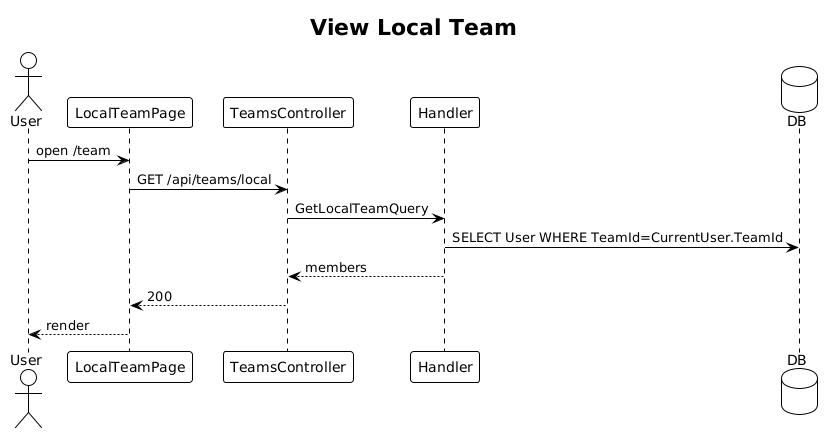

The diagram above was rendered by PlantUML. Its source (embedded in the PNG):
@startuml
!theme plain
title View Local Team

actor User
participant "LocalTeamPage" as P
participant "TeamsController" as C
participant "Handler" as H
database "DB" as DB

User -> P: open /team
P -> C: GET /api/teams/local
C -> H: GetLocalTeamQuery
H -> DB: SELECT User WHERE TeamId=CurrentUser.TeamId
H --> C: members
C --> P: 200
P --> User: render
@enduml